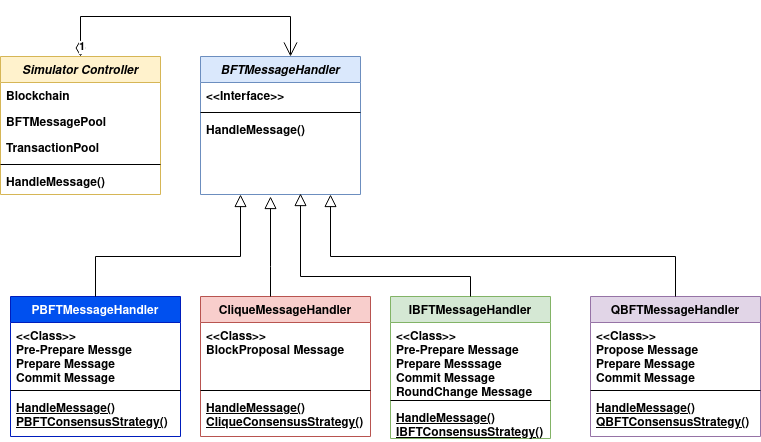

The diagram above was exported from draw.io. Its source (the exported page's mxGraphModel, read from the mxfile embedded in the PNG):
<mxGraphModel dx="1434" dy="822" grid="1" gridSize="10" guides="1" tooltips="1" connect="1" arrows="1" fold="1" page="1" pageScale="1" pageWidth="827" pageHeight="1169" math="0" shadow="0">
  <root>
    <mxCell id="WIyWlLk6GJQsqaUBKTNV-0" />
    <mxCell id="WIyWlLk6GJQsqaUBKTNV-1" parent="WIyWlLk6GJQsqaUBKTNV-0" />
    <mxCell id="zkfFHV4jXpPFQw0GAbJ--0" value="BFTMessageHandler&#10;&#10;" style="swimlane;fontStyle=3;align=center;verticalAlign=top;childLayout=stackLayout;horizontal=1;startSize=26;horizontalStack=0;resizeParent=1;resizeLast=0;collapsible=1;marginBottom=0;rounded=0;shadow=0;strokeWidth=1;fillColor=#dae8fc;strokeColor=#6c8ebf;" parent="WIyWlLk6GJQsqaUBKTNV-1" vertex="1">
      <mxGeometry x="220" y="120" width="160" height="138" as="geometry">
        <mxRectangle x="230" y="140" width="160" height="26" as="alternateBounds" />
      </mxGeometry>
    </mxCell>
    <mxCell id="zkfFHV4jXpPFQw0GAbJ--1" value="&lt;&lt;Interface&gt;&gt;" style="text;align=left;verticalAlign=top;spacingLeft=4;spacingRight=4;overflow=hidden;rotatable=0;points=[[0,0.5],[1,0.5]];portConstraint=eastwest;fontStyle=1" parent="zkfFHV4jXpPFQw0GAbJ--0" vertex="1">
      <mxGeometry y="26" width="160" height="26" as="geometry" />
    </mxCell>
    <mxCell id="zkfFHV4jXpPFQw0GAbJ--4" value="" style="line;html=1;strokeWidth=1;align=left;verticalAlign=middle;spacingTop=-1;spacingLeft=3;spacingRight=3;rotatable=0;labelPosition=right;points=[];portConstraint=eastwest;fontStyle=1" parent="zkfFHV4jXpPFQw0GAbJ--0" vertex="1">
      <mxGeometry y="52" width="160" height="8" as="geometry" />
    </mxCell>
    <mxCell id="zkfFHV4jXpPFQw0GAbJ--5" value="HandleMessage()" style="text;align=left;verticalAlign=top;spacingLeft=4;spacingRight=4;overflow=hidden;rotatable=0;points=[[0,0.5],[1,0.5]];portConstraint=eastwest;fontStyle=1" parent="zkfFHV4jXpPFQw0GAbJ--0" vertex="1">
      <mxGeometry y="60" width="160" height="26" as="geometry" />
    </mxCell>
    <mxCell id="zkfFHV4jXpPFQw0GAbJ--6" value="PBFTMessageHandler" style="swimlane;fontStyle=1;align=center;verticalAlign=top;childLayout=stackLayout;horizontal=1;startSize=26;horizontalStack=0;resizeParent=1;resizeLast=0;collapsible=1;marginBottom=0;rounded=0;shadow=0;strokeWidth=1;fillColor=#0050ef;fontColor=#ffffff;strokeColor=#001DBC;" parent="WIyWlLk6GJQsqaUBKTNV-1" vertex="1">
      <mxGeometry x="30" y="360" width="170" height="140" as="geometry">
        <mxRectangle x="130" y="380" width="160" height="26" as="alternateBounds" />
      </mxGeometry>
    </mxCell>
    <mxCell id="zkfFHV4jXpPFQw0GAbJ--7" value="&lt;&lt;Class&gt;&gt;&#10;Pre-Prepare Messge&#10;Prepare Message &#10;Commit Message&#10;&#10;" style="text;align=left;verticalAlign=top;spacingLeft=4;spacingRight=4;overflow=hidden;rotatable=0;points=[[0,0.5],[1,0.5]];portConstraint=eastwest;fontStyle=1" parent="zkfFHV4jXpPFQw0GAbJ--6" vertex="1">
      <mxGeometry y="26" width="170" height="64" as="geometry" />
    </mxCell>
    <mxCell id="zkfFHV4jXpPFQw0GAbJ--9" value="" style="line;html=1;strokeWidth=1;align=left;verticalAlign=middle;spacingTop=-1;spacingLeft=3;spacingRight=3;rotatable=0;labelPosition=right;points=[];portConstraint=eastwest;fontStyle=1" parent="zkfFHV4jXpPFQw0GAbJ--6" vertex="1">
      <mxGeometry y="90" width="170" height="8" as="geometry" />
    </mxCell>
    <mxCell id="zkfFHV4jXpPFQw0GAbJ--10" value="HandleMessage()&#10;PBFTConsensusStrategy()" style="text;align=left;verticalAlign=top;spacingLeft=4;spacingRight=4;overflow=hidden;rotatable=0;points=[[0,0.5],[1,0.5]];portConstraint=eastwest;fontStyle=5" parent="zkfFHV4jXpPFQw0GAbJ--6" vertex="1">
      <mxGeometry y="98" width="170" height="34" as="geometry" />
    </mxCell>
    <mxCell id="zkfFHV4jXpPFQw0GAbJ--12" value="" style="endArrow=block;endSize=10;endFill=0;shadow=0;strokeWidth=1;rounded=0;edgeStyle=elbowEdgeStyle;elbow=vertical;fontStyle=1" parent="WIyWlLk6GJQsqaUBKTNV-1" source="zkfFHV4jXpPFQw0GAbJ--6" target="zkfFHV4jXpPFQw0GAbJ--0" edge="1">
      <mxGeometry width="160" relative="1" as="geometry">
        <mxPoint x="200" y="203" as="sourcePoint" />
        <mxPoint x="200" y="203" as="targetPoint" />
        <Array as="points">
          <mxPoint x="260" y="320" />
          <mxPoint x="110" y="320" />
          <mxPoint x="110" y="320" />
          <mxPoint x="100" y="320" />
          <mxPoint x="200" y="310" />
        </Array>
      </mxGeometry>
    </mxCell>
    <mxCell id="mfj95tovAJTs1AZCGAgS-0" value="CliqueMessageHandler" style="swimlane;fontStyle=1;align=center;verticalAlign=top;childLayout=stackLayout;horizontal=1;startSize=26;horizontalStack=0;resizeParent=1;resizeLast=0;collapsible=1;marginBottom=0;rounded=0;shadow=0;strokeWidth=1;fillColor=#f8cecc;strokeColor=#b85450;" parent="WIyWlLk6GJQsqaUBKTNV-1" vertex="1">
      <mxGeometry x="220" y="360" width="170" height="140" as="geometry">
        <mxRectangle x="130" y="380" width="160" height="26" as="alternateBounds" />
      </mxGeometry>
    </mxCell>
    <mxCell id="mfj95tovAJTs1AZCGAgS-1" value="&lt;&lt;Class&gt;&gt;&#10;BlockProposal Message" style="text;align=left;verticalAlign=top;spacingLeft=4;spacingRight=4;overflow=hidden;rotatable=0;points=[[0,0.5],[1,0.5]];portConstraint=eastwest;fontStyle=1" parent="mfj95tovAJTs1AZCGAgS-0" vertex="1">
      <mxGeometry y="26" width="170" height="64" as="geometry" />
    </mxCell>
    <mxCell id="mfj95tovAJTs1AZCGAgS-3" value="" style="line;html=1;strokeWidth=1;align=left;verticalAlign=middle;spacingTop=-1;spacingLeft=3;spacingRight=3;rotatable=0;labelPosition=right;points=[];portConstraint=eastwest;fontStyle=1" parent="mfj95tovAJTs1AZCGAgS-0" vertex="1">
      <mxGeometry y="90" width="170" height="8" as="geometry" />
    </mxCell>
    <mxCell id="mfj95tovAJTs1AZCGAgS-4" value="HandleMessage()&#10;CliqueConsensusStrategy()" style="text;align=left;verticalAlign=top;spacingLeft=4;spacingRight=4;overflow=hidden;rotatable=0;points=[[0,0.5],[1,0.5]];portConstraint=eastwest;fontStyle=5" parent="mfj95tovAJTs1AZCGAgS-0" vertex="1">
      <mxGeometry y="98" width="170" height="34" as="geometry" />
    </mxCell>
    <mxCell id="mfj95tovAJTs1AZCGAgS-6" value="IBFTMessageHandler" style="swimlane;fontStyle=1;align=center;verticalAlign=top;childLayout=stackLayout;horizontal=1;startSize=26;horizontalStack=0;resizeParent=1;resizeLast=0;collapsible=1;marginBottom=0;rounded=0;shadow=0;strokeWidth=1;fillColor=#d5e8d4;strokeColor=#82b366;" parent="WIyWlLk6GJQsqaUBKTNV-1" vertex="1">
      <mxGeometry x="410" y="360" width="160" height="142" as="geometry">
        <mxRectangle x="130" y="380" width="160" height="26" as="alternateBounds" />
      </mxGeometry>
    </mxCell>
    <mxCell id="mfj95tovAJTs1AZCGAgS-7" value="&lt;&lt;Class&gt;&gt;&#10;Pre-Prepare Message&#10;Prepare Messsage&#10;Commit Message&#10;RoundChange Message&#10;&#10;" style="text;align=left;verticalAlign=top;spacingLeft=4;spacingRight=4;overflow=hidden;rotatable=0;points=[[0,0.5],[1,0.5]];portConstraint=eastwest;fontStyle=1" parent="mfj95tovAJTs1AZCGAgS-6" vertex="1">
      <mxGeometry y="26" width="160" height="74" as="geometry" />
    </mxCell>
    <mxCell id="mfj95tovAJTs1AZCGAgS-9" value="" style="line;html=1;strokeWidth=1;align=left;verticalAlign=middle;spacingTop=-1;spacingLeft=3;spacingRight=3;rotatable=0;labelPosition=right;points=[];portConstraint=eastwest;fontStyle=1" parent="mfj95tovAJTs1AZCGAgS-6" vertex="1">
      <mxGeometry y="100" width="160" height="8" as="geometry" />
    </mxCell>
    <mxCell id="mfj95tovAJTs1AZCGAgS-10" value="HandleMessage()&#10;IBFTConsensusStrategy()" style="text;align=left;verticalAlign=top;spacingLeft=4;spacingRight=4;overflow=hidden;rotatable=0;points=[[0,0.5],[1,0.5]];portConstraint=eastwest;fontStyle=5" parent="mfj95tovAJTs1AZCGAgS-6" vertex="1">
      <mxGeometry y="108" width="160" height="34" as="geometry" />
    </mxCell>
    <mxCell id="mfj95tovAJTs1AZCGAgS-12" value="" style="endArrow=block;endSize=10;endFill=0;shadow=0;strokeWidth=1;rounded=0;edgeStyle=elbowEdgeStyle;elbow=vertical;fontStyle=1;exitX=0.5;exitY=0;exitDx=0;exitDy=0;" parent="WIyWlLk6GJQsqaUBKTNV-1" source="mfj95tovAJTs1AZCGAgS-6" edge="1">
      <mxGeometry width="160" relative="1" as="geometry">
        <mxPoint x="320" y="359.99599999999987" as="sourcePoint" />
        <mxPoint x="320" y="257.03" as="targetPoint" />
        <Array as="points">
          <mxPoint x="420" y="340" />
          <mxPoint x="490" y="350" />
          <mxPoint x="470" y="340" />
          <mxPoint x="320" y="320" />
          <mxPoint x="320" y="319.03" />
          <mxPoint x="320" y="279.03" />
          <mxPoint x="360" y="289.03" />
          <mxPoint x="330" y="309.03" />
          <mxPoint x="390" y="309.03" />
          <mxPoint x="390" y="309.03" />
          <mxPoint x="380" y="309.03" />
          <mxPoint x="340" y="309.03" />
          <mxPoint x="410" y="319.03" />
        </Array>
      </mxGeometry>
    </mxCell>
    <mxCell id="mfj95tovAJTs1AZCGAgS-13" value="Simulator Controller" style="swimlane;fontStyle=3;align=center;verticalAlign=top;childLayout=stackLayout;horizontal=1;startSize=26;horizontalStack=0;resizeParent=1;resizeLast=0;collapsible=1;marginBottom=0;rounded=0;shadow=0;strokeWidth=1;fillColor=#fff2cc;strokeColor=#d6b656;" parent="WIyWlLk6GJQsqaUBKTNV-1" vertex="1">
      <mxGeometry x="20" y="120" width="160" height="138" as="geometry">
        <mxRectangle x="230" y="140" width="160" height="26" as="alternateBounds" />
      </mxGeometry>
    </mxCell>
    <mxCell id="mfj95tovAJTs1AZCGAgS-14" value="Blockchain" style="text;align=left;verticalAlign=top;spacingLeft=4;spacingRight=4;overflow=hidden;rotatable=0;points=[[0,0.5],[1,0.5]];portConstraint=eastwest;fontStyle=1" parent="mfj95tovAJTs1AZCGAgS-13" vertex="1">
      <mxGeometry y="26" width="160" height="26" as="geometry" />
    </mxCell>
    <mxCell id="mfj95tovAJTs1AZCGAgS-15" value="BFTMessagePool" style="text;align=left;verticalAlign=top;spacingLeft=4;spacingRight=4;overflow=hidden;rotatable=0;points=[[0,0.5],[1,0.5]];portConstraint=eastwest;rounded=0;shadow=0;html=0;fontStyle=1" parent="mfj95tovAJTs1AZCGAgS-13" vertex="1">
      <mxGeometry y="52" width="160" height="26" as="geometry" />
    </mxCell>
    <mxCell id="mfj95tovAJTs1AZCGAgS-16" value="TransactionPool" style="text;align=left;verticalAlign=top;spacingLeft=4;spacingRight=4;overflow=hidden;rotatable=0;points=[[0,0.5],[1,0.5]];portConstraint=eastwest;rounded=0;shadow=0;html=0;fontStyle=1" parent="mfj95tovAJTs1AZCGAgS-13" vertex="1">
      <mxGeometry y="78" width="160" height="26" as="geometry" />
    </mxCell>
    <mxCell id="mfj95tovAJTs1AZCGAgS-17" value="" style="line;html=1;strokeWidth=1;align=left;verticalAlign=middle;spacingTop=-1;spacingLeft=3;spacingRight=3;rotatable=0;labelPosition=right;points=[];portConstraint=eastwest;fontStyle=1" parent="mfj95tovAJTs1AZCGAgS-13" vertex="1">
      <mxGeometry y="104" width="160" height="8" as="geometry" />
    </mxCell>
    <mxCell id="mfj95tovAJTs1AZCGAgS-18" value="HandleMessage()" style="text;align=left;verticalAlign=top;spacingLeft=4;spacingRight=4;overflow=hidden;rotatable=0;points=[[0,0.5],[1,0.5]];portConstraint=eastwest;fontStyle=1" parent="mfj95tovAJTs1AZCGAgS-13" vertex="1">
      <mxGeometry y="112" width="160" height="26" as="geometry" />
    </mxCell>
    <mxCell id="mfj95tovAJTs1AZCGAgS-19" value="QBFTMessageHandler" style="swimlane;fontStyle=1;align=center;verticalAlign=top;childLayout=stackLayout;horizontal=1;startSize=26;horizontalStack=0;resizeParent=1;resizeLast=0;collapsible=1;marginBottom=0;rounded=0;shadow=0;strokeWidth=1;fillColor=#e1d5e7;strokeColor=#9673a6;" parent="WIyWlLk6GJQsqaUBKTNV-1" vertex="1">
      <mxGeometry x="610" y="360" width="170" height="140" as="geometry">
        <mxRectangle x="130" y="380" width="160" height="26" as="alternateBounds" />
      </mxGeometry>
    </mxCell>
    <mxCell id="mfj95tovAJTs1AZCGAgS-20" value="&lt;&lt;Class&gt;&gt;&#10;Propose Message&#10;Prepare Message&#10;Commit Message&#10;" style="text;align=left;verticalAlign=top;spacingLeft=4;spacingRight=4;overflow=hidden;rotatable=0;points=[[0,0.5],[1,0.5]];portConstraint=eastwest;fontStyle=1" parent="mfj95tovAJTs1AZCGAgS-19" vertex="1">
      <mxGeometry y="26" width="170" height="64" as="geometry" />
    </mxCell>
    <mxCell id="mfj95tovAJTs1AZCGAgS-22" value="" style="line;html=1;strokeWidth=1;align=left;verticalAlign=middle;spacingTop=-1;spacingLeft=3;spacingRight=3;rotatable=0;labelPosition=right;points=[];portConstraint=eastwest;fontStyle=1" parent="mfj95tovAJTs1AZCGAgS-19" vertex="1">
      <mxGeometry y="90" width="170" height="8" as="geometry" />
    </mxCell>
    <mxCell id="mfj95tovAJTs1AZCGAgS-23" value="HandleMessage()&#10;QBFTConsensusStrategy()" style="text;align=left;verticalAlign=top;spacingLeft=4;spacingRight=4;overflow=hidden;rotatable=0;points=[[0,0.5],[1,0.5]];portConstraint=eastwest;fontStyle=5" parent="mfj95tovAJTs1AZCGAgS-19" vertex="1">
      <mxGeometry y="98" width="170" height="42" as="geometry" />
    </mxCell>
    <mxCell id="mfj95tovAJTs1AZCGAgS-25" value="" style="endArrow=block;endSize=10;endFill=0;shadow=0;strokeWidth=1;rounded=0;edgeStyle=elbowEdgeStyle;elbow=vertical;exitX=0.5;exitY=0;exitDx=0;exitDy=0;fontStyle=1" parent="WIyWlLk6GJQsqaUBKTNV-1" source="mfj95tovAJTs1AZCGAgS-19" edge="1">
      <mxGeometry width="160" relative="1" as="geometry">
        <mxPoint x="690" y="350" as="sourcePoint" />
        <mxPoint x="350" y="258" as="targetPoint" />
        <Array as="points">
          <mxPoint x="400" y="320" />
          <mxPoint x="350" y="320" />
          <mxPoint x="350" y="280" />
          <mxPoint x="390" y="290" />
          <mxPoint x="360" y="310" />
          <mxPoint x="420" y="310" />
          <mxPoint x="420" y="310" />
          <mxPoint x="410" y="310" />
          <mxPoint x="370" y="310" />
          <mxPoint x="440" y="320" />
        </Array>
      </mxGeometry>
    </mxCell>
    <mxCell id="mfj95tovAJTs1AZCGAgS-27" value="1" style="endArrow=open;html=1;endSize=12;startArrow=diamondThin;startSize=14;startFill=0;edgeStyle=orthogonalEdgeStyle;align=left;verticalAlign=bottom;rounded=0;exitX=0.5;exitY=0;exitDx=0;exitDy=0;fontStyle=1" parent="WIyWlLk6GJQsqaUBKTNV-1" source="mfj95tovAJTs1AZCGAgS-13" edge="1">
      <mxGeometry x="-1" y="3" relative="1" as="geometry">
        <mxPoint x="330" y="410" as="sourcePoint" />
        <mxPoint x="310" y="120" as="targetPoint" />
        <Array as="points">
          <mxPoint x="100" y="80" />
          <mxPoint x="310" y="80" />
        </Array>
      </mxGeometry>
    </mxCell>
    <mxCell id="mfj95tovAJTs1AZCGAgS-28" value="" style="endArrow=block;endSize=10;endFill=0;shadow=0;strokeWidth=1;rounded=0;edgeStyle=elbowEdgeStyle;elbow=vertical;fontStyle=1;" parent="WIyWlLk6GJQsqaUBKTNV-1" source="mfj95tovAJTs1AZCGAgS-0" edge="1">
      <mxGeometry width="160" relative="1" as="geometry">
        <mxPoint x="120" y="370" as="sourcePoint" />
        <mxPoint x="290" y="260" as="targetPoint" />
        <Array as="points">
          <mxPoint x="290" y="330" />
          <mxPoint x="270" y="330" />
          <mxPoint x="120" y="330" />
          <mxPoint x="120" y="330" />
          <mxPoint x="110" y="330" />
          <mxPoint x="210" y="320" />
        </Array>
      </mxGeometry>
    </mxCell>
  </root>
</mxGraphModel>